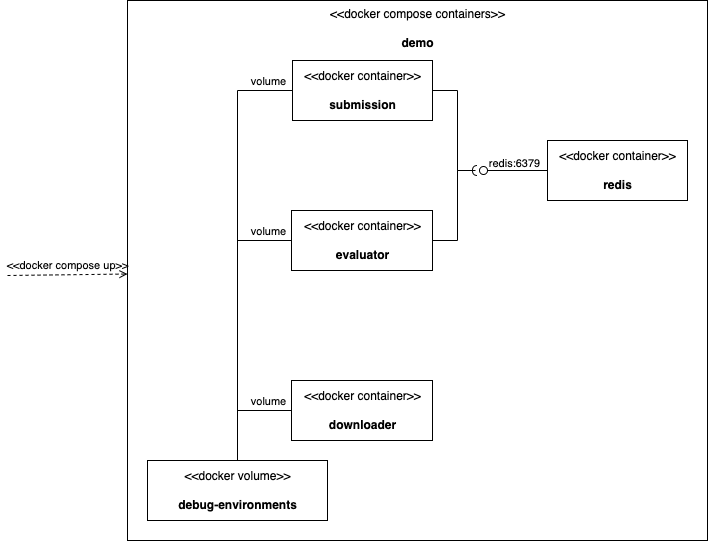

The diagram above was exported from draw.io. Its source (the exported page's mxGraphModel, read from the mxfile embedded in the PNG):
<mxGraphModel dx="1239" dy="1212" grid="1" gridSize="10" guides="1" tooltips="1" connect="1" arrows="1" fold="1" page="1" pageScale="1" pageWidth="827" pageHeight="1169" math="0" shadow="0">
  <root>
    <mxCell id="0" />
    <mxCell id="1" parent="0" />
    <mxCell id="3" value="&amp;lt;&amp;lt;docker compose containers&amp;gt;&amp;gt;&lt;br&gt;&lt;br&gt;&lt;b&gt;demo&lt;/b&gt;" style="text;html=1;align=center;verticalAlign=top;dashed=0;fillColor=none;strokeColor=#000000;" parent="1" vertex="1">
      <mxGeometry x="1550" y="370" width="580" height="540" as="geometry" />
    </mxCell>
    <mxCell id="9" value="&amp;lt;&amp;lt;docker compose up&amp;gt;&amp;gt;" style="html=1;verticalAlign=bottom;labelBackgroundColor=none;endArrow=open;endFill=0;dashed=1;rounded=0;" parent="1" target="3" edge="1">
      <mxGeometry width="160" relative="1" as="geometry">
        <mxPoint x="1430" y="645" as="sourcePoint" />
        <mxPoint x="1800" y="960" as="targetPoint" />
      </mxGeometry>
    </mxCell>
    <mxCell id="18" value="&amp;lt;&amp;lt;docker container&amp;gt;&amp;gt;&lt;br&gt;&lt;br&gt;&lt;b&gt;submission&lt;/b&gt;" style="text;html=1;align=center;verticalAlign=middle;dashed=0;fillColor=#ffffff;strokeColor=#000000;" parent="1" vertex="1">
      <mxGeometry x="1715" y="430" width="140" height="60" as="geometry" />
    </mxCell>
    <mxCell id="20" value="" style="endArrow=none;html=1;rounded=0;edgeStyle=orthogonalEdgeStyle;entryX=0.5;entryY=0;entryDx=0;entryDy=0;exitX=0;exitY=0.5;exitDx=0;exitDy=0;" parent="1" source="18" target="23" edge="1">
      <mxGeometry width="50" height="50" relative="1" as="geometry">
        <mxPoint x="1590" y="460" as="sourcePoint" />
        <mxPoint x="1922" y="390" as="targetPoint" />
        <Array as="points">
          <mxPoint x="1660" y="460" />
        </Array>
      </mxGeometry>
    </mxCell>
    <mxCell id="RkeUx9TKBB31MTip-bwF-41" value="volume" style="edgeLabel;html=1;align=center;verticalAlign=middle;resizable=0;points=[];" vertex="1" connectable="0" parent="20">
      <mxGeometry x="-0.9129" y="4" relative="1" as="geometry">
        <mxPoint x="-6" y="-14" as="offset" />
      </mxGeometry>
    </mxCell>
    <mxCell id="23" value="&amp;lt;&amp;lt;docker volume&amp;gt;&amp;gt;&lt;br&gt;&lt;br&gt;&lt;b&gt;debug-environments&lt;/b&gt;&lt;b&gt;&lt;br&gt;&lt;/b&gt;" style="text;html=1;align=center;verticalAlign=middle;dashed=0;fillColor=#ffffff;strokeColor=#000000;" parent="1" vertex="1">
      <mxGeometry x="1570" y="830" width="180" height="60" as="geometry" />
    </mxCell>
    <mxCell id="24" value="" style="endArrow=none;html=1;rounded=0;entryX=0;entryY=0.5;entryDx=0;entryDy=0;exitX=0.5;exitY=0;exitDx=0;exitDy=0;edgeStyle=orthogonalEdgeStyle;" parent="1" source="23" target="RkeUx9TKBB31MTip-bwF-51" edge="1">
      <mxGeometry width="50" height="50" relative="1" as="geometry">
        <mxPoint x="1090" y="590" as="sourcePoint" />
        <mxPoint x="1590" y="610" as="targetPoint" />
        <Array as="points">
          <mxPoint x="1660" y="610" />
        </Array>
      </mxGeometry>
    </mxCell>
    <mxCell id="RkeUx9TKBB31MTip-bwF-54" value="volume" style="edgeLabel;html=1;align=center;verticalAlign=middle;resizable=0;points=[];" vertex="1" connectable="0" parent="24">
      <mxGeometry x="0.8667" y="-1" relative="1" as="geometry">
        <mxPoint x="-6" y="-11" as="offset" />
      </mxGeometry>
    </mxCell>
    <mxCell id="RkeUx9TKBB31MTip-bwF-37" value="&amp;lt;&amp;lt;docker container&amp;gt;&amp;gt;&lt;br&gt;&lt;br&gt;&lt;b&gt;downloader&lt;/b&gt;" style="text;html=1;align=center;verticalAlign=middle;dashed=0;fillColor=#ffffff;strokeColor=#000000;" vertex="1" parent="1">
      <mxGeometry x="1714" y="750" width="141" height="60" as="geometry" />
    </mxCell>
    <mxCell id="RkeUx9TKBB31MTip-bwF-39" value="" style="endArrow=none;html=1;rounded=0;entryX=0;entryY=0.5;entryDx=0;entryDy=0;edgeStyle=orthogonalEdgeStyle;exitX=0.5;exitY=0;exitDx=0;exitDy=0;" edge="1" parent="1" source="23" target="RkeUx9TKBB31MTip-bwF-37">
      <mxGeometry width="50" height="50" relative="1" as="geometry">
        <mxPoint x="1900.98" y="850" as="sourcePoint" />
        <mxPoint x="1640" y="620" as="targetPoint" />
      </mxGeometry>
    </mxCell>
    <mxCell id="RkeUx9TKBB31MTip-bwF-55" value="volume" style="edgeLabel;html=1;align=center;verticalAlign=middle;resizable=0;points=[];" vertex="1" connectable="0" parent="RkeUx9TKBB31MTip-bwF-39">
      <mxGeometry x="0.6308" relative="1" as="geometry">
        <mxPoint x="-5" y="-10" as="offset" />
      </mxGeometry>
    </mxCell>
    <mxCell id="RkeUx9TKBB31MTip-bwF-45" value="&amp;lt;&amp;lt;docker container&amp;gt;&amp;gt;&lt;br&gt;&lt;br&gt;&lt;b&gt;redis&lt;/b&gt;" style="html=1;rounded=0;" vertex="1" parent="1">
      <mxGeometry x="1970" y="510" width="140" height="60" as="geometry" />
    </mxCell>
    <mxCell id="RkeUx9TKBB31MTip-bwF-46" value="" style="endArrow=none;html=1;rounded=0;align=center;verticalAlign=top;endFill=0;labelBackgroundColor=none;endSize=2;" edge="1" source="RkeUx9TKBB31MTip-bwF-45" target="RkeUx9TKBB31MTip-bwF-47" parent="1">
      <mxGeometry relative="1" as="geometry" />
    </mxCell>
    <mxCell id="RkeUx9TKBB31MTip-bwF-56" value="redis:6379" style="edgeLabel;html=1;align=center;verticalAlign=middle;resizable=0;points=[];" vertex="1" connectable="0" parent="RkeUx9TKBB31MTip-bwF-46">
      <mxGeometry x="0.4" relative="1" as="geometry">
        <mxPoint x="8" y="-8" as="offset" />
      </mxGeometry>
    </mxCell>
    <mxCell id="RkeUx9TKBB31MTip-bwF-47" value="" style="ellipse;html=1;fontSize=11;align=center;fillColor=none;points=[];aspect=fixed;resizable=0;verticalAlign=bottom;labelPosition=center;verticalLabelPosition=top;flipH=1;" vertex="1" parent="1">
      <mxGeometry x="1902" y="536" width="8" height="8" as="geometry" />
    </mxCell>
    <mxCell id="RkeUx9TKBB31MTip-bwF-51" value="&amp;lt;&amp;lt;docker container&amp;gt;&amp;gt;&lt;br&gt;&lt;br&gt;&lt;b&gt;evaluator&lt;/b&gt;" style="html=1;rounded=0;" vertex="1" parent="1">
      <mxGeometry x="1714" y="580" width="141" height="60" as="geometry" />
    </mxCell>
    <mxCell id="RkeUx9TKBB31MTip-bwF-52" value="" style="endArrow=none;html=1;rounded=0;align=center;verticalAlign=top;endFill=0;labelBackgroundColor=none;endSize=2;exitX=1;exitY=0.5;exitDx=0;exitDy=0;edgeStyle=orthogonalEdgeStyle;" edge="1" source="RkeUx9TKBB31MTip-bwF-51" target="RkeUx9TKBB31MTip-bwF-53" parent="1">
      <mxGeometry relative="1" as="geometry">
        <Array as="points">
          <mxPoint x="1880" y="610" />
          <mxPoint x="1880" y="540" />
        </Array>
      </mxGeometry>
    </mxCell>
    <mxCell id="RkeUx9TKBB31MTip-bwF-53" value="" style="shape=requiredInterface;html=1;fontSize=11;align=center;fillColor=none;points=[];aspect=fixed;resizable=0;verticalAlign=bottom;labelPosition=center;verticalLabelPosition=top;flipH=1;" vertex="1" parent="1">
      <mxGeometry x="1895" y="535" width="5" height="10" as="geometry" />
    </mxCell>
    <mxCell id="RkeUx9TKBB31MTip-bwF-59" value="" style="endArrow=none;html=1;rounded=0;align=center;verticalAlign=top;endFill=0;labelBackgroundColor=none;endSize=2;exitX=1;exitY=0.5;exitDx=0;exitDy=0;edgeStyle=orthogonalEdgeStyle;" edge="1" parent="1" source="18">
      <mxGeometry relative="1" as="geometry">
        <mxPoint x="1880" y="620" as="sourcePoint" />
        <mxPoint x="1898" y="540" as="targetPoint" />
        <Array as="points">
          <mxPoint x="1880" y="460" />
          <mxPoint x="1880" y="540" />
        </Array>
      </mxGeometry>
    </mxCell>
  </root>
</mxGraphModel>